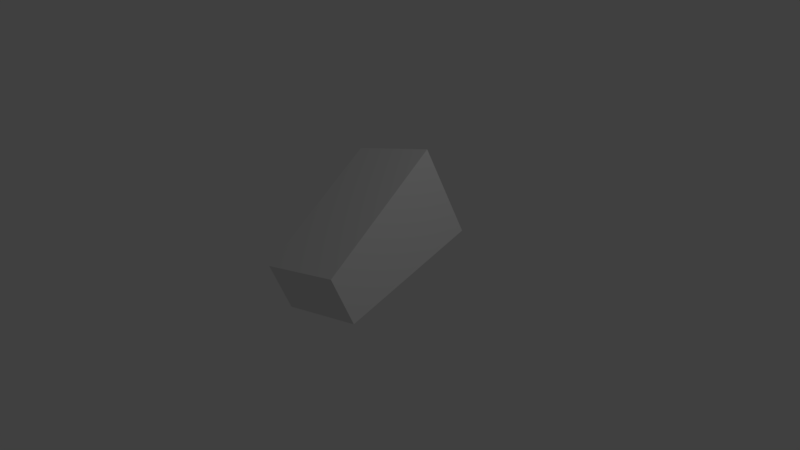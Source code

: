 # Source: corkscrew.blend  (saved by Blender 2.79.0; exported with 4.5.12 LTS)
import bpy
from mathutils import Matrix  # noqa: F401  (used for matrix-valued properties, if any)

bpy.ops.wm.read_factory_settings(use_empty=True)
scene = bpy.context.scene
scene.name = 'Scene'

# ---- collections
col_collection_1 = bpy.data.collections.new('Collection 1'); scene.collection.children.link(col_collection_1)

# ---- materials (node trees are filled in below, after node groups)
mat_material = bpy.data.materials.new('Material')
mat_material.alpha_threshold = 0.0
mat_material.use_transparent_shadow = False
mat_material.roughness = 0.5
mat_material.line_color = (0.0, 0.0, 0.0, 1.0)

# ---- material node trees

# ---- world
world_world = bpy.data.worlds.new('World'); scene.world = world_world
world_world.color = (0.05088, 0.05088, 0.05088)
world_world.use_sun_shadow = False
world_world.sun_shadow_jitter_overblur = 0.0
world_world.cycles.sampling_method = 'MANUAL'

# ---- cameras
cam_camera = bpy.data.cameras.new('Camera')
cam_camera.clip_end = 100.0
cam_camera.lens = 35.0
cam_camera.sensor_width = 32.0
cam_camera.sensor_height = 18.0
cam_camera.ortho_scale = 7.314
cam_camera.dof.focus_distance = 0.0
cam_camera.dof.aperture_fstop = 128.0

# ---- lights
light_lamp = bpy.data.lights.new('Lamp', 'POINT')
light_lamp.transmission_factor = 0.0
light_lamp.cutoff_distance = 30.0
light_lamp.energy = 100.0
light_lamp.shadow_buffer_clip_start = 1.001
light_lamp.shadow_soft_size = 0.1
light_lamp.shadow_maximum_resolution = 0.006
light_lamp.use_absolute_resolution = True

# ---- meshes
me_cube = bpy.data.meshes.new('Cube')
me_cube.from_pydata([(1.0, 1.0, -0.2367), (1.0, -1.0, -0.2367), (-1.0, -1.0, -0.2367), (-1.0, 1.0, -0.2367), (1.0, 1.0, 0.9757), (1.0, -1.0, 0.4141), (-1.0, -1.0, 0.4141), (-1.0, 1.0, 0.9757)], [], [(0, 1, 2, 3), (4, 7, 6, 5), (0, 4, 5, 1), (1, 5, 6, 2), (2, 6, 7, 3), (4, 0, 3, 7)])
me_cube.materials.append(mat_material)
me_cube.use_remesh_preserve_volume = False
me_cube.use_remesh_preserve_attributes = False
me_cube.use_mirror_vertex_groups = False
me_cube.update()

# ---- objects
ob_cube = bpy.data.objects.new('Cube', me_cube)
ob_lamp = bpy.data.objects.new('Lamp', light_lamp)
ob_camera = bpy.data.objects.new('Camera', cam_camera)

# ---- transforms, parenting, visibility, modifiers, constraints
ob_cube.location = (0.0, 0.0, 0.0)
ob_cube.rotation_euler = (0.2865, -0.2754, -0.03998)
ob_cube.scale = (0.6872, 1.0, 1.0)
ob_cube.lock_rotations_4d = False
ob_cube.empty_display_type = 'ARROWS'
ob_cube.lineart.crease_threshold = 0.0
ob_lamp.location = (4.076, 1.005, 5.904)
ob_lamp.rotation_euler = (0.6503, 0.05522, 1.866)
ob_lamp.lock_rotations_4d = False
ob_lamp.empty_display_type = 'ARROWS'
ob_lamp.color = (0.0, 0.0, 0.0, 0.0)
ob_lamp.lineart.crease_threshold = 0.0
ob_camera.location = (7.481, -6.508, 5.344)
ob_camera.rotation_euler = (1.109, 0.0, 0.8149)
ob_camera.lock_rotations_4d = False
ob_camera.empty_display_type = 'ARROWS'
ob_camera.color = (0.0, 0.0, 0.0, 0.0)
ob_camera.display_type = 'WIRE'
ob_camera.lineart.crease_threshold = 0.0

# ---- collection membership
col_collection_1.objects.link(ob_cube)
col_collection_1.objects.link(ob_lamp)
col_collection_1.objects.link(ob_camera)

# ---- scene / render settings (as saved in the file)
scene.camera = ob_camera
scene.frame_start = 0; scene.frame_end = 12; scene.frame_set(1)
scene.render.engine = 'BLENDER_EEVEE_NEXT'
scene.render.resolution_percentage = 50
scene.render.dither_intensity = 0.0
scene.cycles.use_denoising = False
scene.cycles.samples = 128
scene.cycles.sampling_pattern = 'TABULATED_SOBOL'
scene.cycles.use_adaptive_sampling = False
scene.cycles.use_light_tree = False
scene.cycles.blur_glossy = 0.0
scene.cycles.sample_clamp_indirect = 0.0
scene.view_settings.view_transform = 'Standard'
bpy.context.view_layer.update()
